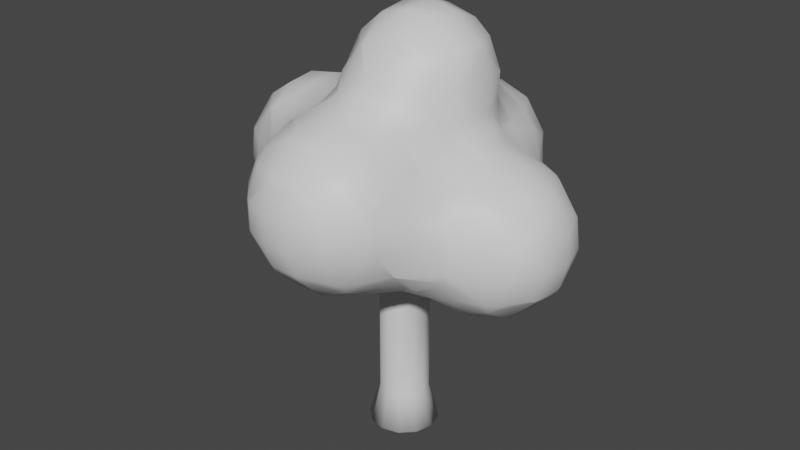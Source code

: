 # Source: TreeWithLeaves.blend  (saved by Blender 3.2.14; exported with 4.5.12 LTS)
import bpy
from mathutils import Matrix  # noqa: F401  (used for matrix-valued properties, if any)

bpy.ops.wm.read_factory_settings(use_empty=True)
scene = bpy.context.scene
scene.name = 'Scene'

# ---- collections
col_collection = bpy.data.collections.new('Collection'); scene.collection.children.link(col_collection)

# ---- materials (node trees are filled in below, after node groups)
mat_tree = bpy.data.materials.new('Tree')
mat_tree.use_transparent_shadow = False
mat_leafs = bpy.data.materials.new('Leafs')
mat_leafs.use_transparent_shadow = False

# ---- material node trees
mat_tree.use_nodes = True; mat_tree.node_tree.nodes.clear()
_N = mat_tree.node_tree.nodes; _L = mat_tree.node_tree.links
n0 = _N.new('ShaderNodeBsdfPrincipled'); n0.name = 'Principled BSDF'; n0.location = (10, 300)
n0.distribution = 'GGX'
n0.subsurface_method = 'RANDOM_WALK_SKIN'
n0.inputs[3].default_value = 1.45
n0.inputs[27].default_value = (0.0, 0.0, 0.0, 1.0)
n0.inputs[28].default_value = 1.0
n1 = _N.new('ShaderNodeOutputMaterial'); n1.name = 'Material Output'; n1.location = (300, 300)
_L.new(n0.outputs[0], n1.inputs[0])
n1.is_active_output = True
mat_leafs.use_nodes = True; mat_leafs.node_tree.nodes.clear()
_N = mat_leafs.node_tree.nodes; _L = mat_leafs.node_tree.links
n0 = _N.new('ShaderNodeBsdfPrincipled'); n0.name = 'Principled BSDF'; n0.location = (10, 300)
n0.distribution = 'GGX'
n0.subsurface_method = 'RANDOM_WALK_SKIN'
n0.inputs[3].default_value = 1.45
n0.inputs[27].default_value = (0.0, 0.0, 0.0, 1.0)
n0.inputs[28].default_value = 1.0
n1 = _N.new('ShaderNodeOutputMaterial'); n1.name = 'Material Output'; n1.location = (300, 300)
_L.new(n0.outputs[0], n1.inputs[0])
n1.is_active_output = True

# ---- world
world_world = bpy.data.worlds.new('World'); scene.world = world_world
world_world.use_nodes = True; world_world.node_tree.nodes.clear()
_N = world_world.node_tree.nodes; _L = world_world.node_tree.links
n0 = _N.new('ShaderNodeOutputWorld'); n0.name = 'World Output'; n0.location = (300, 300)
n1 = _N.new('ShaderNodeBackground'); n1.name = 'Background'; n1.location = (10, 300)
n1.inputs[0].default_value = (0.05088, 0.05088, 0.05088, 1.0)
_L.new(n1.outputs[0], n0.inputs[0])
n0.is_active_output = True
world_world.color = (0.05088, 0.05088, 0.05088)
world_world.use_sun_shadow = False
world_world.sun_shadow_jitter_overblur = 0.0

# ---- meshes
me_cylinder = bpy.data.meshes.new('Cylinder')
me_cylinder.from_pydata([(5.112e-09, 0.4235, 0.0), (0.0, 0.3, 0.4431), (0.2118, 0.3668, 0.0), (0.15, 0.2598, 0.4431), (0.3668, 0.2118, 0.0), (0.2598, 0.15, 0.4431), (0.4235, -1.749e-08, 0.0), (0.3, -1.311e-08, 0.4431), (0.3668, -0.2118, 0.0), (0.2598, -0.15, 0.4431), (0.2118, -0.3668, 0.0), (0.15, -0.2598, 0.4431), (-3.191e-08, -0.4235, 0.0), (-2.623e-08, -0.3, 0.4431), (-0.2118, -0.3668, 0.0), (-0.15, -0.2598, 0.4431), (-0.3668, -0.2118, 0.0), (-0.2598, -0.15, 0.4431), (-0.4235, 6.073e-09, 0.0), (-0.3, 3.577e-09, 0.4431), (-0.3668, 0.2118, 0.0), (-0.2598, 0.15, 0.4431), (-0.2118, 0.3668, 0.0), (-0.15, 0.2598, 0.4431), (0.15, 0.2598, 1.782), (0.2598, 0.15, 1.782), (0.3, -1.311e-08, 1.782), (0.2598, -0.15, 1.782), (0.15, -0.2598, 1.782), (-2.623e-08, -0.3, 1.782), (-0.15, -0.2598, 1.782), (-0.2598, -0.15, 1.782), (-0.3, 3.577e-09, 1.782), (-0.2598, 0.15, 1.782), (-0.15, 0.2598, 1.782), (0.6266, 0.2517, 2.609), (0.5478, 0.2728, 2.609), (0.6843, 0.194, 2.609), (0.7055, 0.1152, 2.609), (0.6843, 0.03637, 2.609), (0.6266, -0.02133, 2.609), (0.5478, -0.04245, 2.609), (0.469, -0.02133, 2.609), (0.4113, 0.03637, 2.609), (0.3902, 0.1152, 2.609), (0.4113, 0.194, 2.609), (0.469, 0.2517, 2.609), (-0.701, 0.1715, 2.693), (-0.7835, 0.1962, 2.651), (-0.6405, 0.1039, 2.723), (-0.6184, 0.01161, 2.734), (-0.6405, -0.08071, 2.723), (-0.701, -0.1483, 2.693), (-0.7835, -0.173, 2.651), (-0.866, -0.1483, 2.61), (-0.9265, -0.08071, 2.58), (-0.9486, 0.01161, 2.569), (-0.9265, 0.1039, 2.58), (-0.866, 0.1715, 2.61), (0.4016, -0.1107, 2.2), (0.3209, -0.08857, 2.224), (0.5584, 0.05789, 2.14), (0.5387, -0.02614, 2.152), (0.2571, 0.1405, 2.229), (0.3145, 0.2022, 2.207), (0.3942, 0.225, 2.181), (0.475, 0.2029, 2.157), (0.2608, -0.0274, 2.239), (0.4813, -0.08784, 2.174), (0.535, 0.1417, 2.142), (0.2374, 0.05644, 2.241), (-0.3885, -0.1021, 2.104), (-0.4665, -0.08, 2.085), (-0.2326, 0.06258, 2.14), (-0.2535, -0.01974, 2.135), (-0.5235, 0.1449, 2.072), (-0.4665, 0.2052, 2.085), (-0.3885, 0.2272, 2.104), (-0.3106, 0.2052, 2.122), (-0.5235, -0.01974, 2.072), (-0.3106, -0.08, 2.122), (-0.2535, 0.1449, 2.135), (-0.5444, 0.06258, 2.067), (0.0, 0.3, 1.782), (0.0, -0.2598, 1.932), (0.0, -0.15, 2.042), (0.0, 2.98e-08, 2.082), (0.0, 0.15, 2.042), (0.0, 0.2598, 1.932)], [], [(0, 1, 3, 2), (2, 3, 5, 4), (4, 5, 7, 6), (6, 7, 9, 8), (8, 9, 11, 10), (10, 11, 13, 12), (12, 13, 15, 14), (14, 15, 17, 16), (16, 17, 19, 18), (18, 19, 21, 20), (13, 11, 28, 29), (20, 21, 23, 22), (22, 23, 1, 0), (0, 2, 4, 6, 8, 10, 12, 14, 16, 18, 20, 22), (60, 59, 41, 42), (11, 9, 27, 28), (9, 7, 26, 27), (1, 23, 34, 83), (3, 1, 83, 24), (7, 5, 25, 26), (23, 21, 33, 34), (5, 3, 24, 25), (21, 19, 32, 33), (19, 17, 31, 32), (17, 15, 30, 31), (15, 13, 29, 30), (35, 36, 46, 45, 44, 43, 42, 41, 40, 39, 38, 37), (62, 61, 38, 39), (64, 63, 45, 46), (66, 65, 36, 35), (67, 60, 42, 43), (68, 62, 39, 40), (65, 64, 46, 36), (69, 66, 35, 37), (70, 67, 43, 44), (59, 68, 40, 41), (61, 69, 37, 38), (63, 70, 44, 45), (71, 53, 54, 72), (73, 50, 51, 74), (75, 57, 58, 76), (77, 48, 47, 78), (72, 54, 55, 79), (74, 51, 52, 80), (76, 58, 48, 77), (78, 47, 49, 81), (79, 55, 56, 82), (80, 52, 53, 71), (81, 49, 50, 73), (82, 56, 57, 75), (47, 49, 50, 51, 52, 53, 54, 55, 56, 57, 58, 48), (66, 69, 25, 24), (65, 66, 24, 83), (64, 65, 83, 88), (63, 64, 88, 87), (70, 63, 87, 86), (67, 70, 86, 85), (60, 67, 85, 84), (59, 60, 84, 29), (68, 59, 29, 28), (62, 68, 28, 27), (61, 62, 27, 26), (69, 61, 26, 25), (71, 72, 30, 29), (80, 71, 29, 84), (74, 80, 84, 85), (73, 74, 85, 86), (81, 73, 86, 87), (78, 81, 87, 88), (77, 78, 88, 83), (76, 77, 83, 34), (75, 76, 34, 33), (82, 75, 33, 32), (79, 82, 32, 31), (72, 79, 31, 30)])
me_cylinder.polygons.foreach_set('use_smooth', [True] * 75)
_uv = me_cylinder.uv_layers.new(name='UVMap')
_uv.uv.foreach_set('vector', [1.0, 0.5, 1.0, 1.0, 0.9167, 1.0, 0.9167, 0.5, 0.9167, 0.5, 0.9167, 1.0, 0.8333, 1.0, 0.8333, 0.5, 0.8333, 0.5, 0.8333, 1.0, 0.75, 1.0, 0.75, 0.5, 0.75, 0.5, 0.75, 1.0, 0.6667, 1.0, 0.6667, 0.5, 0.6667, 0.5, 0.6667, 1.0, 0.5833, 1.0, 0.5833, 0.5, 0.5833, 0.5, 0.5833, 1.0, 0.5, 1.0, 0.5, 0.5, 0.5, 0.5, 0.5, 1.0, 0.4167, 1.0, 0.4167, 0.5, 0.4167, 0.5, 0.4167, 1.0, 0.3333, 1.0, 0.3333, 0.5, 0.3333, 0.5, 0.3333, 1.0, 0.25, 1.0, 0.25, 0.5, 0.25, 0.5, 0.25, 1.0, 0.1667, 1.0, 0.1667, 0.5, 0.5, 1.0, 0.5833, 1.0, 0.5833, 1.0, 0.5, 1.0, 0.1667, 0.5, 0.1667, 1.0, 0.08333, 1.0, 0.08333, 0.5, 0.08333, 0.5, 0.08333, 1.0, 7.451e-08, 1.0, 7.451e-08, 0.5, 0.75, 0.49, 0.87, 0.4578, 0.9578, 0.37, 0.99, 0.25, 0.9578, 0.13, 0.87, 0.04215, 0.75, 0.01, 0.63, 0.04215, 0.5422, 0.13, 0.51, 0.25, 0.5422, 0.37, 0.63, 0.4578, 0.4167, 1.0, 0.5, 1.0, 0.5, 1.0, 0.4167, 1.0, 0.5833, 1.0, 0.6667, 1.0, 0.6667, 1.0, 0.5833, 1.0, 0.6667, 1.0, 0.75, 1.0, 0.75, 1.0, 0.6667, 1.0, 7.451e-08, 1.0, 0.08333, 1.0, 0.08333, 1.0, 7.451e-08, 1.0, 0.9167, 1.0, 1.0, 1.0, 1.0, 1.0, 0.9167, 1.0, 0.75, 1.0, 0.8333, 1.0, 0.8333, 1.0, 0.75, 1.0, 0.08333, 1.0, 0.1667, 1.0, 0.1667, 1.0, 0.08333, 1.0, 0.8333, 1.0, 0.9167, 1.0, 0.9167, 1.0, 0.8333, 1.0, 0.1667, 1.0, 0.25, 1.0, 0.25, 1.0, 0.1667, 1.0, 0.25, 1.0, 0.3333, 1.0, 0.3333, 1.0, 0.25, 1.0, 0.3333, 1.0, 0.4167, 1.0, 0.4167, 1.0, 0.3333, 1.0, 0.4167, 1.0, 0.5, 1.0, 0.5, 1.0, 0.4167, 1.0, 0.37, 0.4578, 0.25, 0.49, 0.13, 0.4578, 0.04215, 0.37, 0.01, 0.25, 0.04215, 0.13, 0.13, 0.04215, 0.25, 0.01, 0.37, 0.04215, 0.4578, 0.13, 0.49, 0.25, 0.4578, 0.37, 0.6667, 1.0, 0.75, 1.0, 0.75, 1.0, 0.6667, 1.0, 0.08333, 1.0, 0.1667, 1.0, 0.1667, 1.0, 0.08333, 1.0, 0.9167, 1.0, 1.0, 1.0, 1.0, 1.0, 0.9167, 1.0, 0.3333, 1.0, 0.4167, 1.0, 0.4167, 1.0, 0.3333, 1.0, 0.5833, 1.0, 0.6667, 1.0, 0.6667, 1.0, 0.5833, 1.0, 7.451e-08, 1.0, 0.08333, 1.0, 0.08333, 1.0, 7.451e-08, 1.0, 0.8333, 1.0, 0.9167, 1.0, 0.9167, 1.0, 0.8333, 1.0, 0.25, 1.0, 0.3333, 1.0, 0.3333, 1.0, 0.25, 1.0, 0.5, 1.0, 0.5833, 1.0, 0.5833, 1.0, 0.5, 1.0, 0.75, 1.0, 0.8333, 1.0, 0.8333, 1.0, 0.75, 1.0, 0.1667, 1.0, 0.25, 1.0, 0.25, 1.0, 0.1667, 1.0, 0.5, 1.0, 0.5, 1.0, 0.4167, 1.0, 0.4167, 1.0, 0.75, 1.0, 0.75, 1.0, 0.6667, 1.0, 0.6667, 1.0, 0.1667, 1.0, 0.1667, 1.0, 0.08333, 1.0, 0.08333, 1.0, 1.0, 1.0, 1.0, 1.0, 0.9167, 1.0, 0.9167, 1.0, 0.4167, 1.0, 0.4167, 1.0, 0.3333, 1.0, 0.3333, 1.0, 0.6667, 1.0, 0.6667, 1.0, 0.5833, 1.0, 0.5833, 1.0, 0.08333, 1.0, 0.08333, 1.0, 7.451e-08, 1.0, 7.451e-08, 1.0, 0.9167, 1.0, 0.9167, 1.0, 0.8333, 1.0, 0.8333, 1.0, 0.3333, 1.0, 0.3333, 1.0, 0.25, 1.0, 0.25, 1.0, 0.5833, 1.0, 0.5833, 1.0, 0.5, 1.0, 0.5, 1.0, 0.8333, 1.0, 0.8333, 1.0, 0.75, 1.0, 0.75, 1.0, 0.25, 1.0, 0.25, 1.0, 0.1667, 1.0, 0.1667, 1.0, 0.9167, 1.0, 0.8333, 1.0, 0.75, 1.0, 0.6667, 1.0, 0.5833, 1.0, 0.5, 1.0, 0.4167, 1.0, 0.3333, 1.0, 0.25, 1.0, 0.1667, 1.0, 0.08333, 1.0, 7.451e-08, 1.0, 0.9167, 1.0, 0.8333, 1.0, 0.8333, 1.0, 0.9167, 1.0, 1.0, 1.0, 0.9167, 1.0, 0.9167, 1.0, 1.0, 1.0, 0.08333, 1.0, 7.451e-08, 1.0, 1.0, 1.0, 0.5, 1.0, 0.1667, 1.0, 0.08333, 1.0, 0.5, 1.0, 0.5, 1.0, 0.25, 1.0, 0.1667, 1.0, 0.5, 1.0, 0.5, 1.0, 0.3333, 1.0, 0.25, 1.0, 0.5, 1.0, 0.5, 1.0, 0.4167, 1.0, 0.3333, 1.0, 0.5, 1.0, 0.5, 1.0, 0.5, 1.0, 0.4167, 1.0, 0.5, 1.0, 0.5, 1.0, 0.5833, 1.0, 0.5, 1.0, 0.5, 1.0, 0.5833, 1.0, 0.6667, 1.0, 0.5833, 1.0, 0.5833, 1.0, 0.6667, 1.0, 0.75, 1.0, 0.6667, 1.0, 0.6667, 1.0, 0.75, 1.0, 0.8333, 1.0, 0.75, 1.0, 0.75, 1.0, 0.8333, 1.0, 0.5, 1.0, 0.4167, 1.0, 0.4167, 1.0, 0.5, 1.0, 0.5833, 1.0, 0.5, 1.0, 0.5, 1.0, 0.5, 1.0, 0.6667, 1.0, 0.5833, 1.0, 0.5, 1.0, 0.5, 1.0, 0.75, 1.0, 0.6667, 1.0, 0.5, 1.0, 0.5, 1.0, 0.8333, 1.0, 0.75, 1.0, 0.5, 1.0, 0.5, 1.0, 0.9167, 1.0, 0.8333, 1.0, 0.5, 1.0, 0.5, 1.0, 1.0, 1.0, 0.9167, 1.0, 0.5, 1.0, 1.0, 1.0, 0.08333, 1.0, 7.451e-08, 1.0, 7.451e-08, 1.0, 0.08333, 1.0, 0.1667, 1.0, 0.08333, 1.0, 0.08333, 1.0, 0.1667, 1.0, 0.25, 1.0, 0.1667, 1.0, 0.1667, 1.0, 0.25, 1.0, 0.3333, 1.0, 0.25, 1.0, 0.25, 1.0, 0.3333, 1.0, 0.4167, 1.0, 0.3333, 1.0, 0.3333, 1.0, 0.4167, 1.0])
me_cylinder.materials.append(mat_tree)
me_cylinder.update()
me_mesh = bpy.data.meshes.new('Mesh')
me_mesh.from_pydata([(0.6, 1.8, 1.982), (0.6, 1.987, 1.8), (0.8147, 1.8, 1.8), (0.6, 2.154, 1.4), (0.9903, 1.8, 1.4), (0.6, 2.2, 1.205), (0.6941, 2.2, 1.0), (0.9684, 1.8, 1.0), (0.6, 2.306, 1.0), (0.6, 2.6, 0.8145), (0.847, 2.6, 0.6), (0.9245, 2.2, 0.6), (1.0, 2.2, 0.5159), (1.0, 2.6, 0.3942), (1.0, 1.97, 0.6), (1.369, 2.2, 0.2), (1.4, 2.171, 0.2), (1.4, 1.8, 0.4351), (1.079, 1.8, 0.6), (1.0, 1.8, 0.7316), (1.4, 2.2, 0.1713), (1.102, 2.6, 0.2), (1.193, 2.6, -0.2), (1.4, 2.406, -0.2), (1.4, 2.394, -0.6), (1.049, 2.6, -0.6), (1.0, 2.6, -0.6513), (1.0, 2.264, -1.0), (1.4, 2.248, -1.0), (1.0, 2.2, -1.062), (1.4, 2.2, -1.08), (1.0, 1.8, -1.395), (1.015, 1.8, -1.4), (1.4, 1.882, -1.4), (1.4, 1.8, -1.449), (1.0, 1.4, -1.519), (1.4, 1.4, -1.567), (1.0, 1.791, -1.4), (1.0, 1.0, -1.476), (1.4, 1.0, -1.525), (1.0, 0.8234, -1.4), (1.4, 0.7339, -1.4), (1.0, 0.6, -1.266), (1.4, 0.6, -1.298), (1.0, 0.2486, -1.0), (1.4, 0.3519, -1.0), (1.0, 0.2, -0.9588), (1.4, 0.2, -0.7033), (1.0, -0.2, -0.6042), (1.003, -0.2, -0.6), (1.4, 0.163, -0.6), (1.151, -0.2, -0.2), (1.4, 0.1288, -0.2), (1.4, 0.2, 0.006263), (1.122, -0.2, 0.2), (1.287, 0.2, 0.2), (1.0, -0.2, 0.5302), (1.0, 0.2, 0.5828), (1.0, -0.5302, 0.2), (0.9608, -0.2, 0.6), (0.9869, 0.2, 0.6), (0.6, -0.2, 0.961), (0.6, -0.0359, 1.0), (0.7103, 0.2, 1.0), (0.6, 0.2, 1.129), (0.6, 0.4, 1.4), (0.8301, 0.6, 1.4), (0.9114, 0.6, 1.0), (0.6, 0.6, 1.758), (1.0, 0.7975, 1.0), (1.0, 0.8317, 1.4), (1.0, 0.6, 0.7024), (1.076, 1.0, 1.0), (1.242, 1.0, 0.6), (1.07, 0.6, 0.6), (1.4, 0.6, 0.3697), (1.4, 1.0, 0.5219), (1.313, 1.4, 0.6), (1.4, 1.4, 0.5656), (1.8, 1.4, 0.4323), (1.8, 1.0, 0.3848), (2.104, 1.4, 0.2), (2.046, 1.0, 0.2), (2.2, 1.0, -0.002276), (2.2, 1.4, 0.07586), (2.332, 1.4, -0.2), (2.288, 1.0, -0.2), (2.334, 1.0, -0.6), (2.375, 1.4, -0.6), (2.212, 1.0, -1.0), (2.259, 1.4, -1.0), (2.2, 1.0, -1.019), (2.2, 1.4, -1.099), (2.2, 1.644, -1.0), (2.2, 0.9713, -1.0), (1.893, 1.4, -1.4), (1.812, 1.0, -1.4), (1.8, 1.0, -1.407), (1.8, 1.4, -1.455), (1.8, 1.633, -1.4), (1.8, 0.9823, -1.4), (2.2, 1.8, -0.8424), (2.258, 1.8, -0.6), (2.2, 1.896, -0.6), (2.209, 1.8, -0.2), (2.2, 1.814, -0.2), (2.2, 1.8, -0.1789), (1.8, 2.2, -0.8269), (1.8, 2.119, -1.0), (2.125, 1.8, -1.0), (1.889, 2.2, -0.6), (1.8, 2.252, -0.6), (1.804, 2.2, -0.2), (1.8, 2.203, -0.2), (1.8, 2.2, -0.1936), (1.622, 2.2, -1.0), (2.2, 0.7203, -0.6), (1.942, 0.6, -1.0), (2.107, 0.6, -0.6), (1.8, 0.4965, -1.0), (1.8, 0.3637, -0.6), (1.8, 0.4093, -0.2), (2.048, 0.6, -0.2), (1.8, 0.6, 0.1197), (1.465, 0.2, -0.6), (1.483, 0.2, -0.2), (1.8, 0.6, -1.14), (2.2, 0.8009, -0.2), (1.8, 1.8, 0.2982), (1.936, 1.8, 0.2), (1.8, 1.933, 0.2), (1.8, 0.6819, 0.2), (1.69, 0.6, 0.2), (1.0, 0.3326, 0.6), (1.079, 1.0, 1.4), (1.0, 1.0, 1.668), (1.0, 1.4, 1.769), (1.127, 1.4, 1.4), (0.9248, 1.0, 1.8), (0.9819, 1.4, 1.8), (0.6, 1.0, 2.082), (0.6, 1.4, 2.136), (0.2, 1.0, 2.179), (0.2, 1.075, 2.2), (0.4128, 1.4, 2.2), (0.2, 1.4, 2.227), (-0.0164, 1.4, 2.2), (0.2, 1.539, 2.2), (-0.2, 1.4, 2.137), (-0.2, 1.8, 1.985), (0.2, 1.8, 2.091), (-0.2, 1.989, 1.8), (0.2, 2.097, 1.8), (-0.2, 2.159, 1.4), (-0.1053, 2.2, 1.4), (0.2, 2.2, 1.583), (-0.2, 2.2, 1.262), (-0.2, 2.374, 1.0), (0.2, 2.534, 1.0), (0.2, 2.257, 1.4), (-0.2, 2.6, 0.8773), (0.2, 2.6, 0.9605), (-0.3492, 2.2, 1.0), (-0.6, 1.8, 1.343), (-0.6, 1.844, 1.0), (-0.5944, 1.8, 1.4), (-0.6, 2.2, 0.6669), (-1.0, 1.8, 0.7549), (-1.0, 2.017, 0.6), (-0.6828, 2.2, 0.6), (-0.6364, 1.8, 1.0), (-1.0, 2.2, 0.4553), (-0.6, 2.475, 0.6), (-1.4, 1.8, 0.8268), (-1.4, 2.087, 0.6), (-1.8, 1.8, 0.7467), (-1.8, 1.99, 0.6), (-1.8, 2.2, 0.2929), (-1.4, 2.2, 0.4447), (-1.8, 2.236, 0.2), (-1.4, 2.31, 0.2), (-1.8, 2.274, -0.2), (-1.4, 2.347, -0.2), (-1.8, 2.2, -0.475), (-1.6, 2.2, -0.6), (-1.4, 2.217, -0.6), (-1.4, 2.2, -0.6281), (-1.8, 1.8, -0.93), (-1.549, 1.8, -1.0), (-1.4, 1.817, -1.0), (-1.8, 2.136, -0.6), (-1.4, 1.8, -1.01), (-1.8, 1.4, -1.06), (-1.4, 1.4, -1.13), (-1.8, 1.65, -1.0), (-1.8, 1.0, -1.014), (-1.4, 1.0, -1.087), (-1.8, 0.9652, -1.0), (-1.4, 0.7961, -1.0), (-1.8, 0.6, -0.757), (-1.4, 0.6, -0.875), (-1.8, 0.4793, -0.6), (-1.4, 0.313, -0.6), (-1.8, 0.337, -0.2), (-1.529, 0.2, -0.2), (-1.4, 0.2, -0.4279), (-1.4, 0.1131, -0.2), (-1.472, 0.2, 0.2), (-1.4, 0.1458, 0.2), (-1.4, 0.2, 0.3085), (-1.8, 0.6, 0.5737), (-1.748, 0.6, 0.6), (-1.4, 0.4488, 0.6), (-1.8, 0.3763, 0.2), (-1.4, 0.6, 0.7128), (-1.8, 1.0, 0.8307), (-1.4, 1.0, 0.9036), (-1.8, 0.6256, 0.6), (-1.8, 1.4, 0.8763), (-1.4, 1.4, 0.9469), (-1.0, 1.4, 0.9526), (-1.0, 1.0, 0.9171), (-2.14, 1.0, 0.6), (-2.198, 1.4, 0.6), (-2.2, 1.0, 0.5317), (-2.2, 1.4, 0.5978), (-2.377, 1.0, 0.2), (-2.421, 1.4, 0.2), (-2.414, 1.0, -0.2), (-2.458, 1.4, -0.2), (-2.28, 1.0, -0.6), (-2.33, 1.4, -0.6), (-2.2, 1.0, -0.7152), (-2.2, 1.4, -0.7809), (-2.2, 1.782, -0.6), (-2.2, 0.8345, -0.6), (-1.829, 1.0, -1.0), (-1.925, 1.4, -1.0), (-2.2, 1.8, -0.5824), (-2.337, 1.8, -0.2), (-2.2, 1.995, -0.2), (-2.2, 1.939, 0.2), (-2.295, 1.8, 0.2), (-2.2, 1.8, 0.4), (-2.189, 1.8, -0.6), (-1.95, 2.2, -0.2), (-2.2, 0.621, -0.2), (-2.181, 0.6, -0.2), (-1.995, 0.6, -0.6), (-2.2, 0.6766, 0.2), (-2.028, 1.8, 0.6), (-1.0, 0.6, 0.7972), (-0.8628, 1.0, 1.0), (-0.6979, 0.6, 1.0), (-0.6, 0.6, 1.16), (-0.6884, 1.0, 1.4), (-0.6, 0.7878, 1.4), (-0.6, 1.0, 1.677), (-0.7373, 1.4, 1.4), (-0.6, 1.4, 1.776), (-0.5859, 1.4, 1.8), (-0.5289, 1.0, 1.8), (-0.2, 1.0, 2.084), (-0.6, 1.79, 1.4), (-0.4188, 1.8, 1.8), (-0.9069, 1.4, 1.0), (-0.6, 0.2644, 1.0), (-0.4856, 0.6, 1.4), (-0.2, 0.3312, 1.4), (-0.2, 0.2, 1.275), (-0.5888, 0.2, 1.0), (-0.2, 0.6, 1.766), (-0.1504, 0.6, 1.8), (0.2, 0.5167, 1.8), (0.2, 0.2414, 1.4), (0.2, 0.6, 1.908), (-0.2, 0.6257, 1.8), (0.5441, 0.6, 1.8), (-0.6, 0.2, 0.9907), (-0.6, -0.2, 0.9608), (-0.5302, -0.2, 1.0), (-0.6, -0.6, 0.7759), (-0.2, -0.5302, 1.0), (-0.2, -0.6, 0.9608), (-0.2, -0.9608, 0.6), (-0.6, -0.7759, 0.6), (-0.6, -0.9608, 0.2), (-0.2, -1.0, 0.5302), (-0.5302, -1.0, 0.2), (-0.6, -0.9608, -0.2), (-0.5302, -1.0, -0.2), (-0.6, -0.7759, -0.6), (-0.2, -1.0, -0.5302), (-0.2, -0.9608, -0.6), (-0.6, -0.6, -0.7759), (-0.2, -0.6, -0.9608), (0.2, -0.9608, -0.6), (0.2, -0.6, -0.9608), (0.2, -0.5302, -1.0), (-0.2, -0.5302, -1.0), (-0.2, -0.2, -1.115), (0.2, -0.2, -1.115), (0.2, 0.2, -1.121), (-0.2, 0.2, -1.115), (0.2, 0.6, -1.06), (-0.04626, 0.6, -1.0), (-0.2, 0.5358, -1.0), (-0.2, 0.6, -0.9693), (0.2, 0.8488, -1.0), (0.2, 1.0, -0.9497), (-0.2, 1.0, -0.7375), (0.2, 1.4, -0.8072), (-0.009378, 1.4, -0.6), (-0.2, 1.202, -0.6), (-0.2, 1.4, -0.5437), (-0.3572, 1.4, -0.6), (-0.2, 1.608, -0.6), (-0.6, 1.4, -0.7702), (-0.2, 1.8, -0.7004), (-0.6, 1.8, -0.7329), (0.2, 1.8, -0.9037), (0.2, 2.2, -0.9742), (-0.2, 2.2, -0.8705), (0.2, 2.6, -0.9666), (-0.2, 2.6, -0.9051), (0.2, 3.0, -0.818), (-0.2, 3.0, -0.7456), (0.2, 3.235, -0.6), (-0.2, 3.158, -0.6), (0.2, 3.4, -0.2534), (-0.02475, 3.4, -0.2), (-0.2, 3.353, -0.2), (0.05426, 3.4, 0.2), (-0.2, 3.342, 0.2), (0.2, 3.4, 0.21), (0.2, 3.196, 0.6), (-0.2, 3.115, 0.6), (-0.2, 3.0, 0.6988), (0.2, 3.0, 0.7715), (0.6, 3.03, 0.6), (0.6, 3.0, 0.6253), (0.6326, 3.0, 0.6), (-0.3583, 3.0, 0.6), (-0.5749, 2.6, 0.6), (0.2, 3.403, 0.2), (0.2238, 3.4, 0.2), (0.2, 3.414, -0.2), (0.3032, 3.4, -0.2), (0.6, 3.078, -0.6), (0.6, 3.292, -0.2), (0.6866, 3.0, -0.6), (0.9151, 3.0, -0.2), (1.0, 2.645, -0.6), (1.0, 2.872, -0.2), (1.0, 2.822, 0.2), (0.902, 3.0, 0.2), (0.3759, 2.2, -1.0), (0.6, 2.278, -1.0), (0.6, 2.6, -0.8858), (0.6, 2.2, -1.027), (0.6, 1.8, -1.162), (0.3525, 1.8, -1.0), (0.6, 1.4, -1.285), (0.3538, 1.4, -1.0), (0.6, 1.0, -1.26), (0.2593, 1.0, -1.0), (0.6, 0.6, -1.167), (0.8283, 1.0, -1.4), (0.7489, 1.4, -1.4), (-0.6, 2.2, -0.7081), (-0.6, 2.6, -0.6259), (-0.6249, 2.6, -0.6), (-0.9654, 2.2, -0.6), (-1.0, 2.2, -0.5938), (-0.8595, 2.6, -0.2), (-1.0, 2.449, -0.2), (-0.8344, 2.6, 0.2), (-1.0, 2.404, 0.2), (-0.6, 3.0, -0.3238), (-0.6405, 3.0, -0.2), (-0.6, 2.669, -0.6), (-0.6, 3.055, -0.2), (-0.6, 3.038, 0.2), (-0.6283, 3.0, 0.2), (-0.6, 3.0, 0.2772), (-0.6, 2.6, 0.5718), (-0.4125, 3.0, -0.6), (-1.0, 2.194, -0.6), (-1.204, 2.2, -0.6), (-0.6, 1.0, -0.869), (-0.9237, 1.4, -1.0), (-0.9633, 1.0, -1.0), (-1.0, 1.0, -1.012), (-1.0, 1.4, -1.039), (-1.0, 1.589, -1.0), (-1.0, 0.9448, -1.0), (-0.5376, 0.2, -1.0), (0.5319, -0.2, -1.0), (0.6, -0.05057, -1.0), (0.6, 0.2, -1.062), (0.6, -0.2, -0.9635), (0.8688, 0.2, -1.0), (-0.5302, -0.2, -1.0), (-0.6, -0.2, -0.9608), (-0.6, 0.2, -0.9708), (-1.0, 0.2, -0.7501), (-1.0, -0.1104, -0.6), (-0.9678, -0.2, -0.6), (-1.0, -0.2, -0.5488), (-1.0, -0.5302, -0.2), (-0.9608, -0.6, -0.2), (-0.7759, -0.6, -0.6), (-1.0, -0.5302, 0.2), (-0.9608, -0.6, 0.2), (-1.0, -0.2, 0.5368), (-0.9622, -0.2, 0.6), (-0.7759, -0.6, 0.6), (-1.0, -0.05225, 0.6), (-1.138, -0.2, 0.2), (-1.145, -0.2, -0.2), (-0.6, 0.6, -0.9276), (-1.0, 0.6, -0.9061), (-1.22, 0.2, -0.6), (0.6, -0.7759, -0.6), (0.6, -0.6, -0.7759), (0.2, -1.0, -0.5302), (0.5302, -1.0, -0.2), (0.6, -0.9608, -0.2), (0.5302, -1.0, 0.2), (0.6, -0.9608, 0.2), (0.2, -1.0, 0.5302), (0.2, -0.9608, 0.6), (0.6, -0.7759, 0.6), (0.2, -1.115, 0.2), (-0.2, -1.115, 0.2), (-0.2, -1.115, -0.2), (0.2, -1.115, -0.2), (0.7759, -0.6, 0.6), (0.9608, -0.6, 0.2), (0.6, -0.6, 0.7759), (0.9608, -0.6, -0.2), (0.7759, -0.6, -0.6), (1.0, -0.2052, -0.6), (1.0, -0.5302, -0.2), (0.2, -0.6, 0.9608), (0.2, -0.5302, 1.0), (-0.2, -0.2, 1.116), (0.2, -0.2, 1.119), (0.5314, -0.2, 1.0), (-1.0, 0.2, 0.6844), (-1.108, 0.2, 0.6), (0.2, 0.2, 1.351), (-2.131, 0.6, 0.2), (-1.293, 1.8, -1.0), (-1.875, 2.2, 0.2), (1.122, 1.4, 1.0), (1.0, 1.742, 1.0), (1.0, 1.783, 1.4), (1.4, 0.3512, 0.2), (1.626, 1.8, -1.4), (0.491, 2.2, 1.4), (0.6, 0.6289, 1.8), (1.8, 1.8, -1.321), (0.6, 3.281, 0.2), (0.6, 3.0, -0.6716), (-1.0, 1.8, -0.9065)], [], [(2, 1, 0), (1, 2, 4, 3), (4, 7, 6, 5), (3, 4, 5), (6, 8, 5), (6, 11, 10, 9), (8, 6, 9), (13, 10, 11, 12), (11, 14, 12), (17, 16, 15, 12), (14, 18, 17, 12), (18, 14, 19), (15, 16, 20), (22, 21, 15, 20), (23, 22, 20), (25, 22, 23, 24), (24, 28, 27, 26), (25, 24, 26), (27, 28, 30, 29), (30, 33, 32, 31), (29, 30, 31), (32, 33, 34), (32, 34, 36, 35), (37, 32, 35), (35, 36, 39, 38), (39, 41, 40, 38), (40, 41, 43, 42), (43, 45, 44, 42), (44, 45, 47, 46), (47, 50, 49, 48), (46, 47, 48), (52, 51, 49, 50), (54, 51, 52, 53), (55, 54, 53), (54, 55, 57, 56), (58, 54, 56), (57, 60, 59, 56), (60, 63, 62, 61), (59, 60, 61), (62, 63, 64), (67, 66, 65, 64), (63, 67, 64), (65, 66, 68), (70, 66, 67, 69), (69, 67, 71), (73, 72, 69, 71), (74, 73, 71), (76, 73, 74, 75), (78, 77, 73, 76), (80, 79, 78, 76), (82, 81, 79, 80), (84, 81, 82, 83), (86, 85, 84, 83), (88, 85, 86, 87), (90, 88, 87, 89), (92, 90, 89, 91), (93, 90, 92), (89, 94, 91), (96, 95, 92, 91), (98, 95, 96, 97), (99, 95, 98), (96, 100, 97), (88, 90, 93, 101), (102, 88, 101), (103, 102, 101), (105, 104, 102, 103), (104, 105, 106), (101, 109, 108, 107), (110, 103, 101, 107), (111, 110, 107), (113, 112, 110, 111), (112, 113, 114), (108, 115, 107), (93, 109, 101), (89, 87, 116, 94), (116, 118, 117, 94), (117, 118, 120, 119), (118, 122, 121, 120), (121, 122, 123), (121, 125, 124, 120), (117, 119, 126), (87, 86, 127, 116), (85, 104, 106, 84), (127, 86, 83), (81, 129, 128, 79), (129, 130, 128), (131, 82, 80), (131, 80, 76, 75), (132, 131, 75), (131, 132, 123), (133, 74, 71), (72, 134, 70, 69), (70, 134, 135), (134, 137, 136, 135), (136, 139, 138, 135), (138, 139, 141, 140), (141, 144, 143, 142), (140, 141, 142), (143, 144, 145), (146, 143, 145), (147, 146, 145), (147, 150, 149, 148), (146, 147, 148), (150, 152, 151, 149), (152, 155, 154, 153), (151, 152, 153), (153, 154, 156), (159, 158, 157, 156), (154, 159, 156), (157, 158, 161, 160), (157, 162, 156), (156, 162, 164, 163), (165, 153, 156, 163), (164, 162, 166), (166, 169, 168, 167), (170, 164, 166, 167), (168, 169, 171), (172, 169, 166), (167, 168, 174, 173), (173, 174, 176, 175), (176, 174, 178, 177), (178, 180, 179, 177), (179, 180, 182, 181), (182, 185, 184, 183), (181, 182, 183), (184, 185, 186), (186, 189, 188, 187), (190, 184, 186, 187), (188, 189, 191), (188, 191, 193, 192), (194, 188, 192), (192, 193, 196, 195), (196, 198, 197, 195), (197, 198, 200, 199), (200, 202, 201, 199), (205, 204, 203, 201), (202, 205, 201), (206, 204, 205), (208, 207, 204, 206), (207, 208, 209), (209, 212, 211, 210), (213, 207, 209, 210), (211, 212, 214), (211, 214, 216, 215), (217, 211, 215), (216, 219, 218, 215), (221, 220, 219, 216), (218, 223, 222, 215), (222, 223, 225, 224), (225, 227, 226, 224), (226, 227, 229, 228), (228, 229, 231, 230), (230, 231, 233, 232), (231, 234, 233), (235, 230, 232), (233, 237, 236, 232), (231, 229, 239, 238), (234, 231, 238), (239, 240, 238), (239, 242, 241, 240), (241, 242, 243), (183, 190, 244, 238), (240, 245, 183, 238), (244, 234, 238), (246, 228, 230, 235), (248, 247, 246, 235), (249, 226, 228, 246), (243, 242, 227, 225), (226, 249, 224), (175, 250, 223, 218), (251, 221, 216, 214), (253, 252, 221, 251), (255, 252, 253, 254), (256, 255, 254), (255, 256, 257), (259, 258, 255, 257), (261, 260, 259, 257), (148, 260, 261, 262), (264, 165, 263, 259), (260, 264, 259), (255, 258, 265, 252), (265, 258, 263, 163), (170, 265, 163), (253, 266, 254), (269, 268, 267, 254), (266, 270, 269, 254), (267, 268, 271), (274, 273, 272, 271), (268, 274, 271), (272, 273, 275), (272, 275, 142, 262), (276, 272, 262), (273, 277, 275), (272, 276, 271), (270, 266, 278), (280, 270, 278, 279), (282, 280, 279, 281), (283, 282, 281), (285, 284, 283, 281), (287, 284, 285, 286), (288, 287, 286), (290, 288, 286, 289), (292, 290, 289, 291), (293, 292, 291), (295, 293, 291, 294), (297, 296, 293, 295), (299, 298, 297, 295), (301, 298, 299, 300), (303, 302, 301, 300), (305, 304, 302, 303), (306, 305, 303), (305, 306, 307), (309, 308, 305, 307), (310, 309, 307), (312, 311, 309, 310), (313, 312, 310), (312, 313, 314), (313, 315, 314), (315, 316, 314), (318, 316, 315, 317), (319, 318, 317), (311, 312, 316, 318), (320, 311, 318), (322, 321, 320, 318), (324, 323, 321, 322), (326, 325, 323, 324), (328, 327, 325, 326), (330, 329, 327, 328), (331, 330, 328), (333, 332, 330, 331), (335, 334, 332, 333), (336, 335, 333), (338, 335, 336, 337), (340, 339, 335, 338), (341, 339, 340), (336, 342, 337), (337, 342, 343, 160), (344, 332, 334), (345, 344, 334), (330, 332, 344, 346), (330, 346, 329), (346, 347, 329), (349, 348, 327, 329), (347, 349, 329), (349, 351, 350, 348), (350, 351, 353, 352), (351, 355, 354, 353), (358, 357, 356, 321), (323, 358, 321), (356, 357, 359), (361, 356, 359, 360), (363, 361, 360, 362), (365, 363, 362, 364), (365, 364, 366, 304), (308, 365, 304), (362, 368, 367, 364), (370, 324, 322, 369), (372, 371, 370, 369), (374, 371, 372, 373), (375, 374, 373), (377, 376, 374, 375), (371, 374, 379, 378), (380, 371, 378), (379, 381, 378), (379, 383, 382, 381), (382, 383, 384), (384, 383, 376, 385), (386, 380, 378), (372, 387, 373), (387, 388, 373), (371, 380, 370), (320, 361, 363, 311), (311, 363, 365, 309), (315, 313, 310, 389), (317, 315, 389), (391, 390, 317, 389), (393, 390, 391, 392), (394, 390, 393), (391, 395, 392), (305, 308, 304), (396, 306, 303), (399, 398, 397, 301), (302, 399, 301), (397, 398, 400), (401, 398, 399), (402, 396, 303, 300), (404, 396, 402, 403), (403, 407, 406, 405), (404, 403, 405), (406, 407, 408), (411, 410, 409, 408), (407, 411, 408), (410, 413, 412, 409), (413, 416, 415, 414), (412, 413, 414), (415, 417, 414), (418, 412, 414), (412, 418, 419, 409), (409, 419, 408), (421, 420, 404, 405), (411, 407, 403, 294), (406, 422, 405), (397, 298, 301), (299, 402, 300), (424, 423, 296, 297), (423, 427, 426, 425), (296, 423, 425), (429, 428, 426, 427), (429, 432, 431, 430), (428, 429, 430), (433, 428, 430), (434, 433, 430, 287), (436, 433, 434, 435), (425, 436, 435, 292), (438, 437, 432, 429), (432, 437, 439), (440, 438, 429, 427), (426, 436, 425), (441, 440, 427, 423), (443, 440, 441, 442), (441, 423, 424), (291, 411, 294), (435, 290, 292), (293, 296, 425, 292), (289, 410, 411, 291), (434, 288, 290, 435), (288, 434, 287), (430, 431, 284, 287), (285, 416, 413, 286), (284, 431, 444, 283), (444, 445, 282, 283), (282, 445, 447, 446), (445, 448, 447), (61, 448, 445, 444), (439, 61, 444), (279, 415, 416, 281), (415, 279, 278, 449), (417, 415, 449), (450, 417, 449), (269, 270, 280, 446), (451, 274, 268, 269), (267, 256, 254), (222, 217, 215), (211, 217, 210), (450, 212, 209), (452, 213, 210), (213, 452, 247, 203), (414, 417, 450, 209), (208, 418, 414, 209), (408, 419, 206, 205), (422, 406, 408, 205), (202, 422, 205), (203, 247, 248, 201), (405, 422, 202, 200), (421, 405, 200), (201, 248, 199), (392, 395, 198, 196), (197, 236, 195), (193, 393, 392, 196), (236, 237, 192, 195), (237, 194, 192), (189, 453, 191), (188, 194, 187), (185, 388, 186), (184, 190, 183), (375, 373, 388, 185), (182, 375, 185), (245, 181, 183), (245, 454, 179, 181), (171, 377, 180, 178), (179, 454, 177), (219, 173, 175, 218), (176, 250, 175), (263, 165, 163), (164, 170, 163), (159, 154, 155), (144, 141, 0, 150), (147, 144, 150), (143, 146, 148, 262), (142, 143, 262), (455, 137, 134, 72), (457, 137, 455, 456), (62, 64, 451, 447), (448, 62, 447), (63, 60, 133, 71), (67, 63, 71), (437, 59, 61, 439), (62, 448, 61), (458, 55, 53), (51, 54, 58, 443), (52, 125, 53), (49, 51, 443, 442), (49, 442, 48), (124, 50, 47), (401, 46, 48, 400), (398, 401, 400), (119, 120, 124, 47), (45, 119, 47), (126, 119, 45, 43), (42, 44, 401, 399), (366, 42, 399), (97, 100, 41, 39), (40, 367, 38), (367, 368, 35, 38), (368, 37, 35), (33, 459, 34), (32, 37, 31), (28, 115, 30), (357, 27, 29, 359), (352, 25, 26), (111, 107, 115, 28), (24, 111, 28), (26, 27, 357, 358), (353, 22, 25, 352), (114, 113, 23, 20), (17, 18, 77, 78), (128, 130, 16, 17), (15, 21, 13, 12), (21, 354, 13), (10, 341, 340, 9), (158, 8, 9, 161), (460, 5, 8, 158), (159, 460, 158), (7, 4, 457, 456), (7, 456, 19), (460, 3, 5), (4, 2, 139, 136), (457, 4, 136), (11, 6, 7, 19), (14, 11, 19), (139, 2, 0, 141), (137, 457, 136), (461, 138, 140), (135, 138, 461, 68), (66, 70, 135, 68), (461, 277, 68), (75, 74, 133, 57), (55, 458, 75, 57), (0, 1, 152, 150), (460, 159, 155), (144, 147, 145), (461, 140, 142, 275), (277, 461, 275), (68, 277, 273, 274), (65, 68, 274), (151, 264, 149), (165, 264, 151, 153), (385, 376, 377, 171), (169, 172, 385, 171), (172, 343, 385), (149, 264, 260, 148), (263, 258, 259), (261, 276, 262), (271, 276, 261, 257), (256, 267, 271, 257), (110, 112, 105, 103), (108, 109, 462), (106, 129, 81, 84), (102, 104, 85, 88), (92, 95, 99, 462), (109, 93, 92, 462), (99, 459, 462), (83, 82, 131, 123), (122, 127, 83, 123), (127, 122, 118, 116), (91, 94, 117, 126), (100, 96, 91, 126), (16, 130, 114, 20), (23, 113, 111, 24), (462, 459, 33, 30), (115, 108, 462, 30), (79, 128, 17, 78), (458, 132, 75), (124, 125, 52, 50), (41, 100, 126, 43), (161, 338, 337, 160), (331, 328, 386, 378), (381, 331, 378), (359, 29, 31, 360), (316, 312, 314), (31, 37, 368, 362), (360, 31, 362), (280, 282, 446), (367, 40, 42, 366), (364, 367, 366), (339, 341, 355, 463), (463, 355, 351, 349), (348, 350, 464), (355, 341, 10, 13), (354, 355, 13), (354, 21, 22, 353), (350, 352, 26, 358), (464, 350, 358), (455, 77, 18, 19), (456, 455, 19), (36, 98, 97, 39), (339, 463, 345, 334), (335, 339, 334), (344, 345, 347, 346), (327, 348, 464, 325), (9, 340, 338, 161), (325, 464, 358, 323), (321, 356, 361, 320), (336, 333, 382, 384), (342, 336, 384), (382, 333, 331, 381), (386, 328, 326), (343, 342, 384, 385), (376, 383, 379, 374), (386, 326, 324, 370), (380, 386, 370), (265, 170, 167, 220), (369, 322, 318, 319), (77, 455, 72, 73), (106, 105, 112, 114), (130, 129, 106, 114), (459, 99, 98, 36), (34, 459, 36), (133, 60, 57), (123, 132, 458, 53), (125, 121, 123, 53), (401, 44, 46), (437, 438, 58, 56), (59, 437, 56), (58, 438, 440, 443), (48, 442, 441, 424), (400, 48, 424), (1, 3, 460, 155), (152, 1, 155), (365, 308, 309), (64, 65, 274, 451), (304, 366, 399, 302), (431, 432, 439, 444), (426, 428, 433, 436), (397, 400, 424, 297), (298, 397, 297), (252, 265, 220, 221), (389, 310, 307, 420), (266, 253, 251, 449), (278, 266, 449), (204, 207, 213, 203), (307, 306, 396, 404), (420, 307, 404), (416, 285, 281), (286, 413, 410, 289), (402, 299, 295, 294), (403, 402, 294), (160, 343, 172, 166), (162, 157, 160, 166), (347, 345, 463, 349), (372, 369, 319, 465), (387, 372, 465), (317, 390, 394, 465), (319, 317, 465), (394, 453, 465), (447, 451, 269, 446), (391, 389, 420, 421), (395, 391, 421), (174, 168, 171, 178), (180, 377, 375, 182), (465, 453, 189, 186), (388, 387, 465, 186), (220, 167, 173, 219), (453, 394, 393, 193), (191, 453, 193), (450, 449, 251, 214), (212, 450, 214), (419, 418, 208, 206), (198, 395, 421, 200), (177, 454, 241, 243), (250, 176, 177, 243), (241, 454, 245, 240), (244, 190, 187), (223, 250, 243, 225), (227, 242, 239, 229), (187, 194, 237, 233), (234, 244, 187, 233), (210, 217, 222, 224), (249, 452, 210, 224), (247, 452, 249, 246), (199, 248, 235, 232), (236, 197, 199, 232)])
me_mesh.polygons.foreach_set('use_smooth', [True] * 582)
me_mesh.materials.append(mat_leafs)
me_mesh.update()

# ---- objects
ob_cylinder = bpy.data.objects.new('Cylinder', me_cylinder)
ob_mball_005 = bpy.data.objects.new('Mball.005', me_mesh)

# ---- transforms, parenting, visibility, modifiers, constraints
ob_cylinder.location = (0.0, 0.0, 0.0)
ob_mball_005.location = (0.0, -1.03, 3.266)
ob_mball_005.scale = (0.8623, 0.8623, 0.8623)

# ---- collection membership
col_collection.objects.link(ob_cylinder)
col_collection.objects.link(ob_mball_005)

# ---- scene / render settings (as saved in the file)
scene.frame_start = 1; scene.frame_end = 250; scene.frame_set(1)
scene.render.engine = 'BLENDER_EEVEE_NEXT'
scene.cycles.sampling_pattern = 'TABULATED_SOBOL'
scene.cycles.use_light_tree = False
scene.view_settings.view_transform = 'Filmic'
bpy.context.view_layer.update()

# ---- added for rendering (the .blend has no active camera and no usable light): camera, sun
cam_auto = bpy.data.cameras.new('AutoCamera')
cam_auto.lens = 50.0
cam_auto.sensor_width = 36.0
cam_auto.clip_end = 1000.0
ob_auto_camera = bpy.data.objects.new('AutoCamera', cam_auto)
scene.collection.objects.link(ob_auto_camera)
ob_auto_camera.location = (7.10218, -8.60421, 8.30332)
ob_auto_camera.rotation_euler = (1.09748, -7.21219e-08, 0.694738)
scene.camera = ob_auto_camera
light_auto_sun = bpy.data.lights.new('AutoSun', 'SUN')
light_auto_sun.energy = 3.0
light_auto_sun.angle = 0.0523599
ob_auto_sun = bpy.data.objects.new('AutoSun', light_auto_sun)
scene.collection.objects.link(ob_auto_sun)
ob_auto_sun.rotation_euler = (0.872665, 0.174533, 0.523599)
bpy.context.view_layer.update()
